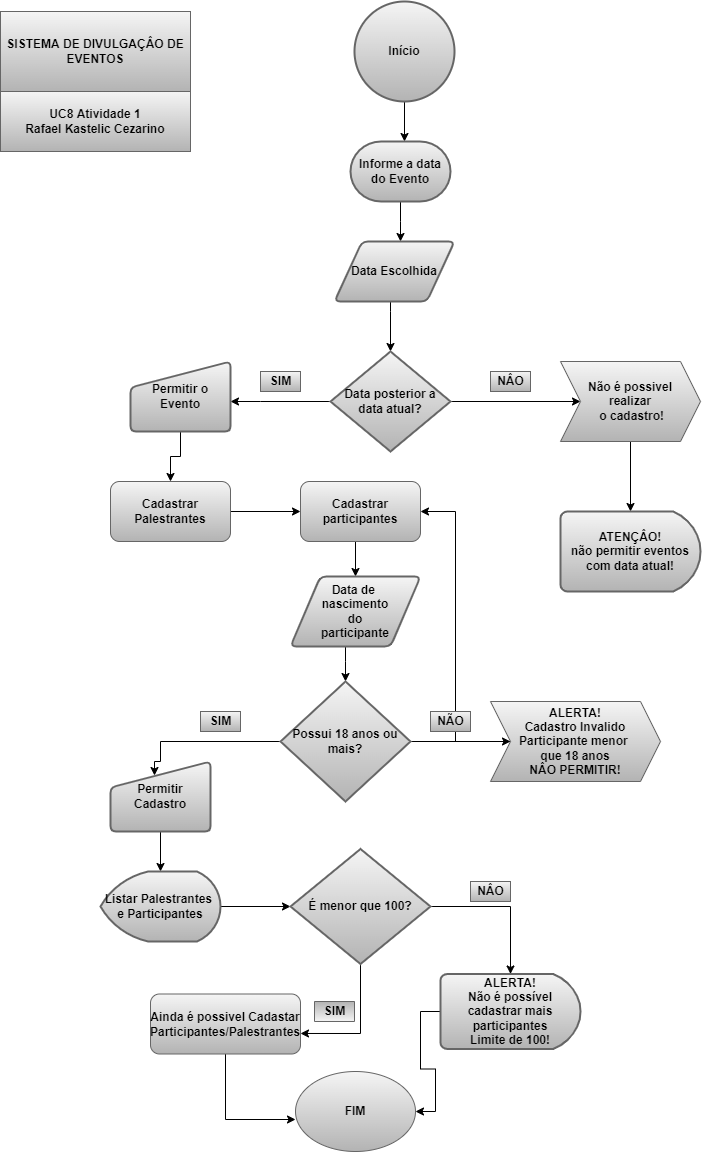

The diagram above was exported from draw.io. Its source (the exported page's mxGraphModel, read from the mxfile embedded in the PNG):
<mxGraphModel dx="868" dy="450" grid="1" gridSize="10" guides="1" tooltips="1" connect="1" arrows="1" fold="1" page="1" pageScale="1" pageWidth="827" pageHeight="1169" math="0" shadow="0">
  <root>
    <mxCell id="WIyWlLk6GJQsqaUBKTNV-0" />
    <mxCell id="WIyWlLk6GJQsqaUBKTNV-1" parent="WIyWlLk6GJQsqaUBKTNV-0" />
    <mxCell id="gpkRF-SnZ4ElZC7kw8Ha-0" value="&lt;b&gt;SISTEMA DE DIVULGAÇÂO DE EVENTOS&lt;/b&gt;" style="rounded=0;whiteSpace=wrap;html=1;fillColor=#f5f5f5;strokeColor=#666666;gradientColor=#b3b3b3;" vertex="1" parent="WIyWlLk6GJQsqaUBKTNV-1">
      <mxGeometry x="10" y="20" width="190" height="80" as="geometry" />
    </mxCell>
    <mxCell id="gpkRF-SnZ4ElZC7kw8Ha-32" value="" style="edgeStyle=orthogonalEdgeStyle;rounded=0;orthogonalLoop=1;jettySize=auto;html=1;" edge="1" parent="WIyWlLk6GJQsqaUBKTNV-1" source="gpkRF-SnZ4ElZC7kw8Ha-2" target="gpkRF-SnZ4ElZC7kw8Ha-3">
      <mxGeometry relative="1" as="geometry">
        <Array as="points">
          <mxPoint x="410" y="110" />
          <mxPoint x="410" y="110" />
        </Array>
      </mxGeometry>
    </mxCell>
    <mxCell id="gpkRF-SnZ4ElZC7kw8Ha-2" value="&lt;b&gt;Início&lt;/b&gt;" style="strokeWidth=2;html=1;shape=mxgraph.flowchart.start_2;whiteSpace=wrap;fillColor=#f5f5f5;gradientColor=#b3b3b3;strokeColor=#666666;" vertex="1" parent="WIyWlLk6GJQsqaUBKTNV-1">
      <mxGeometry x="364" y="10" width="100" height="100" as="geometry" />
    </mxCell>
    <mxCell id="gpkRF-SnZ4ElZC7kw8Ha-33" value="" style="edgeStyle=orthogonalEdgeStyle;rounded=0;orthogonalLoop=1;jettySize=auto;html=1;" edge="1" parent="WIyWlLk6GJQsqaUBKTNV-1" source="gpkRF-SnZ4ElZC7kw8Ha-3" target="gpkRF-SnZ4ElZC7kw8Ha-4">
      <mxGeometry relative="1" as="geometry">
        <Array as="points">
          <mxPoint x="410" y="230" />
          <mxPoint x="410" y="230" />
        </Array>
      </mxGeometry>
    </mxCell>
    <mxCell id="gpkRF-SnZ4ElZC7kw8Ha-3" value="&lt;b&gt;Informe a data do Evento&lt;/b&gt;" style="strokeWidth=2;html=1;shape=mxgraph.flowchart.terminator;whiteSpace=wrap;fillColor=#f5f5f5;gradientColor=#b3b3b3;strokeColor=#666666;" vertex="1" parent="WIyWlLk6GJQsqaUBKTNV-1">
      <mxGeometry x="360" y="150" width="100" height="60" as="geometry" />
    </mxCell>
    <mxCell id="gpkRF-SnZ4ElZC7kw8Ha-34" value="" style="edgeStyle=orthogonalEdgeStyle;rounded=0;orthogonalLoop=1;jettySize=auto;html=1;" edge="1" parent="WIyWlLk6GJQsqaUBKTNV-1" source="gpkRF-SnZ4ElZC7kw8Ha-4" target="gpkRF-SnZ4ElZC7kw8Ha-5">
      <mxGeometry relative="1" as="geometry">
        <Array as="points">
          <mxPoint x="400" y="320" />
          <mxPoint x="400" y="320" />
        </Array>
      </mxGeometry>
    </mxCell>
    <mxCell id="gpkRF-SnZ4ElZC7kw8Ha-4" value="&lt;b&gt;Data Escolhida&lt;/b&gt;" style="shape=parallelogram;html=1;strokeWidth=2;perimeter=parallelogramPerimeter;whiteSpace=wrap;rounded=1;arcSize=12;size=0.23;fillColor=#f5f5f5;gradientColor=#b3b3b3;strokeColor=#666666;" vertex="1" parent="WIyWlLk6GJQsqaUBKTNV-1">
      <mxGeometry x="344" y="250" width="120" height="60" as="geometry" />
    </mxCell>
    <mxCell id="gpkRF-SnZ4ElZC7kw8Ha-35" value="" style="edgeStyle=orthogonalEdgeStyle;rounded=0;orthogonalLoop=1;jettySize=auto;html=1;" edge="1" parent="WIyWlLk6GJQsqaUBKTNV-1" source="gpkRF-SnZ4ElZC7kw8Ha-5" target="gpkRF-SnZ4ElZC7kw8Ha-6">
      <mxGeometry relative="1" as="geometry" />
    </mxCell>
    <mxCell id="gpkRF-SnZ4ElZC7kw8Ha-36" value="" style="edgeStyle=orthogonalEdgeStyle;rounded=0;orthogonalLoop=1;jettySize=auto;html=1;" edge="1" parent="WIyWlLk6GJQsqaUBKTNV-1" source="gpkRF-SnZ4ElZC7kw8Ha-5" target="gpkRF-SnZ4ElZC7kw8Ha-11">
      <mxGeometry relative="1" as="geometry">
        <Array as="points">
          <mxPoint x="270" y="410" />
          <mxPoint x="270" y="410" />
        </Array>
      </mxGeometry>
    </mxCell>
    <mxCell id="gpkRF-SnZ4ElZC7kw8Ha-5" value="&lt;b&gt;Data posterior a data atual?&lt;/b&gt;" style="strokeWidth=2;html=1;shape=mxgraph.flowchart.decision;whiteSpace=wrap;fillColor=#f5f5f5;gradientColor=#b3b3b3;strokeColor=#666666;" vertex="1" parent="WIyWlLk6GJQsqaUBKTNV-1">
      <mxGeometry x="340" y="360" width="120" height="100" as="geometry" />
    </mxCell>
    <mxCell id="gpkRF-SnZ4ElZC7kw8Ha-39" value="" style="edgeStyle=orthogonalEdgeStyle;rounded=0;orthogonalLoop=1;jettySize=auto;html=1;" edge="1" parent="WIyWlLk6GJQsqaUBKTNV-1" source="gpkRF-SnZ4ElZC7kw8Ha-6" target="gpkRF-SnZ4ElZC7kw8Ha-8">
      <mxGeometry relative="1" as="geometry" />
    </mxCell>
    <mxCell id="gpkRF-SnZ4ElZC7kw8Ha-6" value="&lt;div&gt;&lt;b&gt;Não é possivel&lt;/b&gt;&lt;/div&gt;&lt;b&gt;&lt;div&gt;&lt;b&gt;realizar&lt;/b&gt;&lt;/div&gt;&lt;div&gt;&lt;b&gt;&amp;nbsp;o cadastro!&lt;/b&gt;&lt;/div&gt;&lt;/b&gt;" style="shape=step;perimeter=stepPerimeter;whiteSpace=wrap;html=1;fixedSize=1;fillColor=#f5f5f5;gradientColor=#b3b3b3;strokeColor=#666666;align=center;" vertex="1" parent="WIyWlLk6GJQsqaUBKTNV-1">
      <mxGeometry x="570" y="370" width="140" height="80" as="geometry" />
    </mxCell>
    <mxCell id="gpkRF-SnZ4ElZC7kw8Ha-8" value="&lt;b&gt;ATENÇÂO!&lt;br&gt;não permitir eventos com data atual!&lt;/b&gt;" style="strokeWidth=2;html=1;shape=mxgraph.flowchart.delay;whiteSpace=wrap;fillColor=#f5f5f5;gradientColor=#b3b3b3;strokeColor=#666666;" vertex="1" parent="WIyWlLk6GJQsqaUBKTNV-1">
      <mxGeometry x="570" y="520" width="140" height="80" as="geometry" />
    </mxCell>
    <mxCell id="gpkRF-SnZ4ElZC7kw8Ha-37" value="" style="edgeStyle=orthogonalEdgeStyle;rounded=0;orthogonalLoop=1;jettySize=auto;html=1;" edge="1" parent="WIyWlLk6GJQsqaUBKTNV-1" source="gpkRF-SnZ4ElZC7kw8Ha-11" target="gpkRF-SnZ4ElZC7kw8Ha-17">
      <mxGeometry relative="1" as="geometry" />
    </mxCell>
    <mxCell id="gpkRF-SnZ4ElZC7kw8Ha-11" value="&lt;b&gt;Permitir o Evento&lt;/b&gt;" style="html=1;strokeWidth=2;shape=manualInput;whiteSpace=wrap;rounded=1;size=26;arcSize=11;fillColor=#f5f5f5;gradientColor=#b3b3b3;strokeColor=#666666;" vertex="1" parent="WIyWlLk6GJQsqaUBKTNV-1">
      <mxGeometry x="140" y="370" width="100" height="70" as="geometry" />
    </mxCell>
    <mxCell id="gpkRF-SnZ4ElZC7kw8Ha-40" value="" style="edgeStyle=orthogonalEdgeStyle;rounded=0;orthogonalLoop=1;jettySize=auto;html=1;exitX=0.5;exitY=1;exitDx=0;exitDy=0;" edge="1" parent="WIyWlLk6GJQsqaUBKTNV-1" source="gpkRF-SnZ4ElZC7kw8Ha-12" target="gpkRF-SnZ4ElZC7kw8Ha-14">
      <mxGeometry relative="1" as="geometry">
        <mxPoint x="365" y="560" as="sourcePoint" />
        <Array as="points">
          <mxPoint x="365" y="550" />
        </Array>
      </mxGeometry>
    </mxCell>
    <mxCell id="gpkRF-SnZ4ElZC7kw8Ha-12" value="&lt;b&gt;Cadastrar&lt;br&gt;participantes&lt;/b&gt;" style="rounded=1;whiteSpace=wrap;html=1;fillColor=#f5f5f5;gradientColor=#b3b3b3;strokeColor=#666666;" vertex="1" parent="WIyWlLk6GJQsqaUBKTNV-1">
      <mxGeometry x="310" y="490" width="120" height="60" as="geometry" />
    </mxCell>
    <mxCell id="gpkRF-SnZ4ElZC7kw8Ha-41" value="" style="edgeStyle=orthogonalEdgeStyle;rounded=0;orthogonalLoop=1;jettySize=auto;html=1;" edge="1" parent="WIyWlLk6GJQsqaUBKTNV-1" source="gpkRF-SnZ4ElZC7kw8Ha-14" target="gpkRF-SnZ4ElZC7kw8Ha-15">
      <mxGeometry relative="1" as="geometry">
        <Array as="points">
          <mxPoint x="355" y="670" />
          <mxPoint x="355" y="670" />
        </Array>
      </mxGeometry>
    </mxCell>
    <mxCell id="gpkRF-SnZ4ElZC7kw8Ha-14" value="&lt;b&gt;Data de &lt;br&gt;nascimento&lt;br&gt;&amp;nbsp;do &lt;br&gt;participante&lt;/b&gt;" style="shape=parallelogram;html=1;strokeWidth=2;perimeter=parallelogramPerimeter;whiteSpace=wrap;rounded=1;arcSize=12;size=0.23;fillColor=#f5f5f5;gradientColor=#b3b3b3;strokeColor=#666666;" vertex="1" parent="WIyWlLk6GJQsqaUBKTNV-1">
      <mxGeometry x="300" y="585" width="130" height="70" as="geometry" />
    </mxCell>
    <mxCell id="gpkRF-SnZ4ElZC7kw8Ha-42" value="" style="edgeStyle=orthogonalEdgeStyle;rounded=0;orthogonalLoop=1;jettySize=auto;html=1;" edge="1" parent="WIyWlLk6GJQsqaUBKTNV-1" source="gpkRF-SnZ4ElZC7kw8Ha-15" target="gpkRF-SnZ4ElZC7kw8Ha-16">
      <mxGeometry relative="1" as="geometry" />
    </mxCell>
    <mxCell id="gpkRF-SnZ4ElZC7kw8Ha-43" value="" style="edgeStyle=orthogonalEdgeStyle;rounded=0;orthogonalLoop=1;jettySize=auto;html=1;entryX=0.44;entryY=0.2;entryDx=0;entryDy=0;entryPerimeter=0;" edge="1" parent="WIyWlLk6GJQsqaUBKTNV-1" source="gpkRF-SnZ4ElZC7kw8Ha-15" target="gpkRF-SnZ4ElZC7kw8Ha-18">
      <mxGeometry relative="1" as="geometry">
        <Array as="points">
          <mxPoint x="170" y="750" />
          <mxPoint x="170" y="770" />
          <mxPoint x="164" y="770" />
        </Array>
      </mxGeometry>
    </mxCell>
    <mxCell id="gpkRF-SnZ4ElZC7kw8Ha-15" value="&lt;b&gt;Possui 18 anos ou mais?&lt;/b&gt;" style="strokeWidth=2;html=1;shape=mxgraph.flowchart.decision;whiteSpace=wrap;fillColor=#f5f5f5;gradientColor=#b3b3b3;strokeColor=#666666;" vertex="1" parent="WIyWlLk6GJQsqaUBKTNV-1">
      <mxGeometry x="290" y="690" width="130" height="120" as="geometry" />
    </mxCell>
    <mxCell id="gpkRF-SnZ4ElZC7kw8Ha-61" style="edgeStyle=orthogonalEdgeStyle;rounded=0;orthogonalLoop=1;jettySize=auto;html=1;entryX=1;entryY=0.5;entryDx=0;entryDy=0;" edge="1" parent="WIyWlLk6GJQsqaUBKTNV-1" source="gpkRF-SnZ4ElZC7kw8Ha-16" target="gpkRF-SnZ4ElZC7kw8Ha-12">
      <mxGeometry relative="1" as="geometry" />
    </mxCell>
    <mxCell id="gpkRF-SnZ4ElZC7kw8Ha-16" value="&lt;b&gt;ALERTA!&lt;br&gt;Cadastro Invalido&lt;br&gt;Participante menor &lt;br&gt;que 18 anos&lt;br&gt;NÂO PERMITIR!&lt;/b&gt;" style="shape=step;perimeter=stepPerimeter;whiteSpace=wrap;html=1;fixedSize=1;fillColor=#f5f5f5;gradientColor=#b3b3b3;strokeColor=#666666;" vertex="1" parent="WIyWlLk6GJQsqaUBKTNV-1">
      <mxGeometry x="500" y="710" width="170" height="80" as="geometry" />
    </mxCell>
    <mxCell id="gpkRF-SnZ4ElZC7kw8Ha-38" value="" style="edgeStyle=orthogonalEdgeStyle;rounded=0;orthogonalLoop=1;jettySize=auto;html=1;" edge="1" parent="WIyWlLk6GJQsqaUBKTNV-1" source="gpkRF-SnZ4ElZC7kw8Ha-17" target="gpkRF-SnZ4ElZC7kw8Ha-12">
      <mxGeometry relative="1" as="geometry" />
    </mxCell>
    <mxCell id="gpkRF-SnZ4ElZC7kw8Ha-17" value="&lt;b&gt;Cadastrar Palestrantes&lt;/b&gt;" style="rounded=1;whiteSpace=wrap;html=1;fillColor=#f5f5f5;gradientColor=#b3b3b3;strokeColor=#666666;" vertex="1" parent="WIyWlLk6GJQsqaUBKTNV-1">
      <mxGeometry x="120" y="490" width="120" height="60" as="geometry" />
    </mxCell>
    <mxCell id="gpkRF-SnZ4ElZC7kw8Ha-44" value="" style="edgeStyle=orthogonalEdgeStyle;rounded=0;orthogonalLoop=1;jettySize=auto;html=1;" edge="1" parent="WIyWlLk6GJQsqaUBKTNV-1" source="gpkRF-SnZ4ElZC7kw8Ha-18" target="gpkRF-SnZ4ElZC7kw8Ha-20">
      <mxGeometry relative="1" as="geometry" />
    </mxCell>
    <mxCell id="gpkRF-SnZ4ElZC7kw8Ha-18" value="&lt;b&gt;Permitir Cadastro&lt;/b&gt;" style="html=1;strokeWidth=2;shape=manualInput;whiteSpace=wrap;rounded=1;size=26;arcSize=11;fillColor=#f5f5f5;gradientColor=#b3b3b3;strokeColor=#666666;" vertex="1" parent="WIyWlLk6GJQsqaUBKTNV-1">
      <mxGeometry x="120" y="770" width="100" height="70" as="geometry" />
    </mxCell>
    <mxCell id="gpkRF-SnZ4ElZC7kw8Ha-45" value="" style="edgeStyle=orthogonalEdgeStyle;rounded=0;orthogonalLoop=1;jettySize=auto;html=1;" edge="1" parent="WIyWlLk6GJQsqaUBKTNV-1" source="gpkRF-SnZ4ElZC7kw8Ha-20" target="gpkRF-SnZ4ElZC7kw8Ha-21">
      <mxGeometry relative="1" as="geometry" />
    </mxCell>
    <mxCell id="gpkRF-SnZ4ElZC7kw8Ha-20" value="&lt;b&gt;Listar Palestrantes &lt;br&gt;e Participantes&lt;/b&gt;" style="strokeWidth=2;html=1;shape=mxgraph.flowchart.display;whiteSpace=wrap;fillColor=#f5f5f5;gradientColor=#b3b3b3;strokeColor=#666666;" vertex="1" parent="WIyWlLk6GJQsqaUBKTNV-1">
      <mxGeometry x="110" y="880" width="120" height="70" as="geometry" />
    </mxCell>
    <mxCell id="gpkRF-SnZ4ElZC7kw8Ha-46" style="edgeStyle=orthogonalEdgeStyle;rounded=0;orthogonalLoop=1;jettySize=auto;html=1;entryX=0.5;entryY=0;entryDx=0;entryDy=0;entryPerimeter=0;" edge="1" parent="WIyWlLk6GJQsqaUBKTNV-1" source="gpkRF-SnZ4ElZC7kw8Ha-21" target="gpkRF-SnZ4ElZC7kw8Ha-22">
      <mxGeometry relative="1" as="geometry" />
    </mxCell>
    <mxCell id="gpkRF-SnZ4ElZC7kw8Ha-49" style="edgeStyle=orthogonalEdgeStyle;rounded=0;orthogonalLoop=1;jettySize=auto;html=1;entryX=1;entryY=0.658;entryDx=0;entryDy=0;entryPerimeter=0;" edge="1" parent="WIyWlLk6GJQsqaUBKTNV-1" source="gpkRF-SnZ4ElZC7kw8Ha-21" target="gpkRF-SnZ4ElZC7kw8Ha-23">
      <mxGeometry relative="1" as="geometry" />
    </mxCell>
    <mxCell id="gpkRF-SnZ4ElZC7kw8Ha-21" value="&lt;b&gt;É menor que 100?&lt;/b&gt;" style="strokeWidth=2;html=1;shape=mxgraph.flowchart.decision;whiteSpace=wrap;fillColor=#f5f5f5;gradientColor=#b3b3b3;strokeColor=#666666;" vertex="1" parent="WIyWlLk6GJQsqaUBKTNV-1">
      <mxGeometry x="300" y="857.5" width="140" height="115" as="geometry" />
    </mxCell>
    <mxCell id="gpkRF-SnZ4ElZC7kw8Ha-59" style="edgeStyle=orthogonalEdgeStyle;rounded=0;orthogonalLoop=1;jettySize=auto;html=1;entryX=1;entryY=0.5;entryDx=0;entryDy=0;" edge="1" parent="WIyWlLk6GJQsqaUBKTNV-1" source="gpkRF-SnZ4ElZC7kw8Ha-22" target="gpkRF-SnZ4ElZC7kw8Ha-25">
      <mxGeometry relative="1" as="geometry" />
    </mxCell>
    <mxCell id="gpkRF-SnZ4ElZC7kw8Ha-22" value="&lt;b&gt;ALERTA!&lt;br&gt;Não é possível cadastrar mais participantes&lt;br&gt;Limite de 100!&lt;/b&gt;" style="strokeWidth=2;html=1;shape=mxgraph.flowchart.delay;whiteSpace=wrap;fillColor=#f5f5f5;gradientColor=#b3b3b3;strokeColor=#666666;" vertex="1" parent="WIyWlLk6GJQsqaUBKTNV-1">
      <mxGeometry x="450" y="982.5" width="140" height="75" as="geometry" />
    </mxCell>
    <mxCell id="gpkRF-SnZ4ElZC7kw8Ha-50" style="edgeStyle=orthogonalEdgeStyle;rounded=0;orthogonalLoop=1;jettySize=auto;html=1;entryX=0;entryY=0.6;entryDx=0;entryDy=0;entryPerimeter=0;" edge="1" parent="WIyWlLk6GJQsqaUBKTNV-1" source="gpkRF-SnZ4ElZC7kw8Ha-23" target="gpkRF-SnZ4ElZC7kw8Ha-25">
      <mxGeometry relative="1" as="geometry" />
    </mxCell>
    <mxCell id="gpkRF-SnZ4ElZC7kw8Ha-23" value="&lt;b&gt;Ainda é possivel Cadastar Participantes/Palestrantes&lt;/b&gt;" style="rounded=1;whiteSpace=wrap;html=1;fillColor=#f5f5f5;gradientColor=#b3b3b3;strokeColor=#666666;" vertex="1" parent="WIyWlLk6GJQsqaUBKTNV-1">
      <mxGeometry x="160" y="1002.5" width="150" height="60" as="geometry" />
    </mxCell>
    <mxCell id="gpkRF-SnZ4ElZC7kw8Ha-25" value="&lt;b&gt;FIM&lt;/b&gt;" style="ellipse;whiteSpace=wrap;html=1;fillColor=#f5f5f5;gradientColor=#b3b3b3;strokeColor=#666666;" vertex="1" parent="WIyWlLk6GJQsqaUBKTNV-1">
      <mxGeometry x="305" y="1080" width="120" height="80" as="geometry" />
    </mxCell>
    <mxCell id="gpkRF-SnZ4ElZC7kw8Ha-52" value="&lt;b&gt;SIM&lt;/b&gt;" style="text;html=1;align=center;verticalAlign=middle;resizable=0;points=[];autosize=1;strokeColor=#666666;fillColor=#f5f5f5;gradientColor=#b3b3b3;" vertex="1" parent="WIyWlLk6GJQsqaUBKTNV-1">
      <mxGeometry x="270" y="380" width="40" height="20" as="geometry" />
    </mxCell>
    <mxCell id="gpkRF-SnZ4ElZC7kw8Ha-53" value="&lt;b&gt;NÂO&lt;/b&gt;" style="text;html=1;align=center;verticalAlign=middle;resizable=0;points=[];autosize=1;strokeColor=#666666;fillColor=#f5f5f5;gradientColor=#b3b3b3;" vertex="1" parent="WIyWlLk6GJQsqaUBKTNV-1">
      <mxGeometry x="500" y="380" width="40" height="20" as="geometry" />
    </mxCell>
    <mxCell id="gpkRF-SnZ4ElZC7kw8Ha-55" value="&lt;b&gt;SIM&lt;/b&gt;" style="text;html=1;align=center;verticalAlign=middle;resizable=0;points=[];autosize=1;strokeColor=#666666;fillColor=#f5f5f5;gradientColor=#b3b3b3;" vertex="1" parent="WIyWlLk6GJQsqaUBKTNV-1">
      <mxGeometry x="210" y="720" width="40" height="20" as="geometry" />
    </mxCell>
    <mxCell id="gpkRF-SnZ4ElZC7kw8Ha-56" value="&lt;b&gt;NÃO&lt;/b&gt;" style="text;html=1;align=center;verticalAlign=middle;resizable=0;points=[];autosize=1;strokeColor=#666666;fillColor=#f5f5f5;gradientColor=#b3b3b3;" vertex="1" parent="WIyWlLk6GJQsqaUBKTNV-1">
      <mxGeometry x="440" y="720" width="40" height="20" as="geometry" />
    </mxCell>
    <mxCell id="gpkRF-SnZ4ElZC7kw8Ha-57" value="&lt;b&gt;SIM&lt;/b&gt;" style="text;html=1;align=center;verticalAlign=middle;resizable=0;points=[];autosize=1;strokeColor=#666666;fillColor=#f5f5f5;gradientColor=#b3b3b3;direction=west;" vertex="1" parent="WIyWlLk6GJQsqaUBKTNV-1">
      <mxGeometry x="324" y="1010" width="40" height="20" as="geometry" />
    </mxCell>
    <mxCell id="gpkRF-SnZ4ElZC7kw8Ha-58" value="&lt;b&gt;NÂO&lt;/b&gt;" style="text;html=1;align=center;verticalAlign=middle;resizable=0;points=[];autosize=1;strokeColor=#666666;fillColor=#f5f5f5;gradientColor=#b3b3b3;" vertex="1" parent="WIyWlLk6GJQsqaUBKTNV-1">
      <mxGeometry x="480" y="890" width="40" height="20" as="geometry" />
    </mxCell>
    <mxCell id="gpkRF-SnZ4ElZC7kw8Ha-60" value="&lt;b&gt;UC8 Atividade 1&lt;br&gt;Rafael Kastelic Cezarino&lt;/b&gt;" style="rounded=0;whiteSpace=wrap;html=1;fillColor=#f5f5f5;gradientColor=#b3b3b3;strokeColor=#666666;" vertex="1" parent="WIyWlLk6GJQsqaUBKTNV-1">
      <mxGeometry x="10" y="100" width="190" height="60" as="geometry" />
    </mxCell>
  </root>
</mxGraphModel>